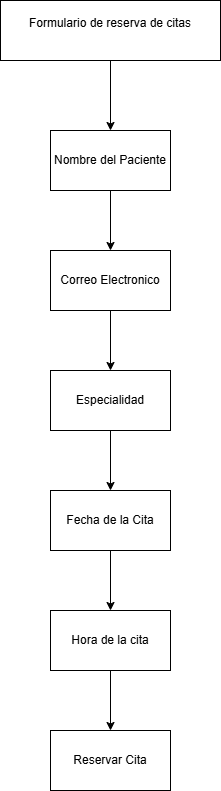

The diagram above was exported from draw.io. Its source (the exported page's mxGraphModel, read from the mxfile embedded in the PNG):
<mxGraphModel dx="872" dy="465" grid="1" gridSize="10" guides="1" tooltips="1" connect="1" arrows="1" fold="1" page="1" pageScale="1" pageWidth="850" pageHeight="1100" math="0" shadow="0">
  <root>
    <mxCell id="0" />
    <mxCell id="1" parent="0" />
    <mxCell id="gzDYzHWDwoafjDGg0NhF-12" edge="1" parent="1" source="gzDYzHWDwoafjDGg0NhF-1" style="edgeStyle=orthogonalEdgeStyle;rounded=0;orthogonalLoop=1;jettySize=auto;html=1;" target="gzDYzHWDwoafjDGg0NhF-4" value="">
      <mxGeometry relative="1" as="geometry" />
    </mxCell>
    <mxCell id="gzDYzHWDwoafjDGg0NhF-1" parent="1" style="rounded=0;whiteSpace=wrap;html=1;" value="&lt;div&gt;Formulario de reserva de citas&lt;/div&gt;&lt;div&gt;&lt;br&gt;&lt;/div&gt;" vertex="1">
      <mxGeometry height="60" width="220" x="290" y="10" as="geometry" />
    </mxCell>
    <mxCell id="gzDYzHWDwoafjDGg0NhF-10" edge="1" parent="1" source="gzDYzHWDwoafjDGg0NhF-2" style="edgeStyle=orthogonalEdgeStyle;rounded=0;orthogonalLoop=1;jettySize=auto;html=1;" target="gzDYzHWDwoafjDGg0NhF-5" value="">
      <mxGeometry relative="1" as="geometry" />
    </mxCell>
    <mxCell id="gzDYzHWDwoafjDGg0NhF-2" parent="1" style="rounded=0;whiteSpace=wrap;html=1;" value="Especialidad" vertex="1">
      <mxGeometry height="60" width="120" x="340" y="380" as="geometry" />
    </mxCell>
    <mxCell id="gzDYzHWDwoafjDGg0NhF-9" edge="1" parent="1" source="gzDYzHWDwoafjDGg0NhF-3" style="edgeStyle=orthogonalEdgeStyle;rounded=0;orthogonalLoop=1;jettySize=auto;html=1;" target="gzDYzHWDwoafjDGg0NhF-2" value="">
      <mxGeometry relative="1" as="geometry" />
    </mxCell>
    <mxCell id="gzDYzHWDwoafjDGg0NhF-3" parent="1" style="rounded=0;whiteSpace=wrap;html=1;" value="Correo Electronico" vertex="1">
      <mxGeometry height="60" width="120" x="340" y="260" as="geometry" />
    </mxCell>
    <mxCell id="gzDYzHWDwoafjDGg0NhF-8" edge="1" parent="1" source="gzDYzHWDwoafjDGg0NhF-4" style="edgeStyle=orthogonalEdgeStyle;rounded=0;orthogonalLoop=1;jettySize=auto;html=1;" target="gzDYzHWDwoafjDGg0NhF-3" value="">
      <mxGeometry relative="1" as="geometry" />
    </mxCell>
    <mxCell id="gzDYzHWDwoafjDGg0NhF-4" parent="1" style="rounded=0;whiteSpace=wrap;html=1;" value="Nombre del Paciente" vertex="1">
      <mxGeometry height="60" width="120" x="340" y="140" as="geometry" />
    </mxCell>
    <mxCell id="gzDYzHWDwoafjDGg0NhF-11" edge="1" parent="1" source="gzDYzHWDwoafjDGg0NhF-5" style="edgeStyle=orthogonalEdgeStyle;rounded=0;orthogonalLoop=1;jettySize=auto;html=1;" target="gzDYzHWDwoafjDGg0NhF-6" value="">
      <mxGeometry relative="1" as="geometry" />
    </mxCell>
    <mxCell id="gzDYzHWDwoafjDGg0NhF-5" parent="1" style="rounded=0;whiteSpace=wrap;html=1;" value="Fecha de la Cita" vertex="1">
      <mxGeometry height="60" width="120" x="340" y="500" as="geometry" />
    </mxCell>
    <mxCell id="5S7mjwwdjZ5OKFUCcp8M-2" edge="1" parent="1" source="gzDYzHWDwoafjDGg0NhF-6" style="edgeStyle=orthogonalEdgeStyle;rounded=0;orthogonalLoop=1;jettySize=auto;html=1;" target="5S7mjwwdjZ5OKFUCcp8M-1" value="">
      <mxGeometry relative="1" as="geometry" />
    </mxCell>
    <mxCell id="gzDYzHWDwoafjDGg0NhF-6" parent="1" style="rounded=0;whiteSpace=wrap;html=1;" value="Hora de la cita" vertex="1">
      <mxGeometry height="60" width="120" x="340" y="620" as="geometry" />
    </mxCell>
    <mxCell id="5S7mjwwdjZ5OKFUCcp8M-1" parent="1" style="rounded=0;whiteSpace=wrap;html=1;" value="Reservar Cita" vertex="1">
      <mxGeometry height="60" width="120" x="340" y="740" as="geometry" />
    </mxCell>
  </root>
</mxGraphModel>